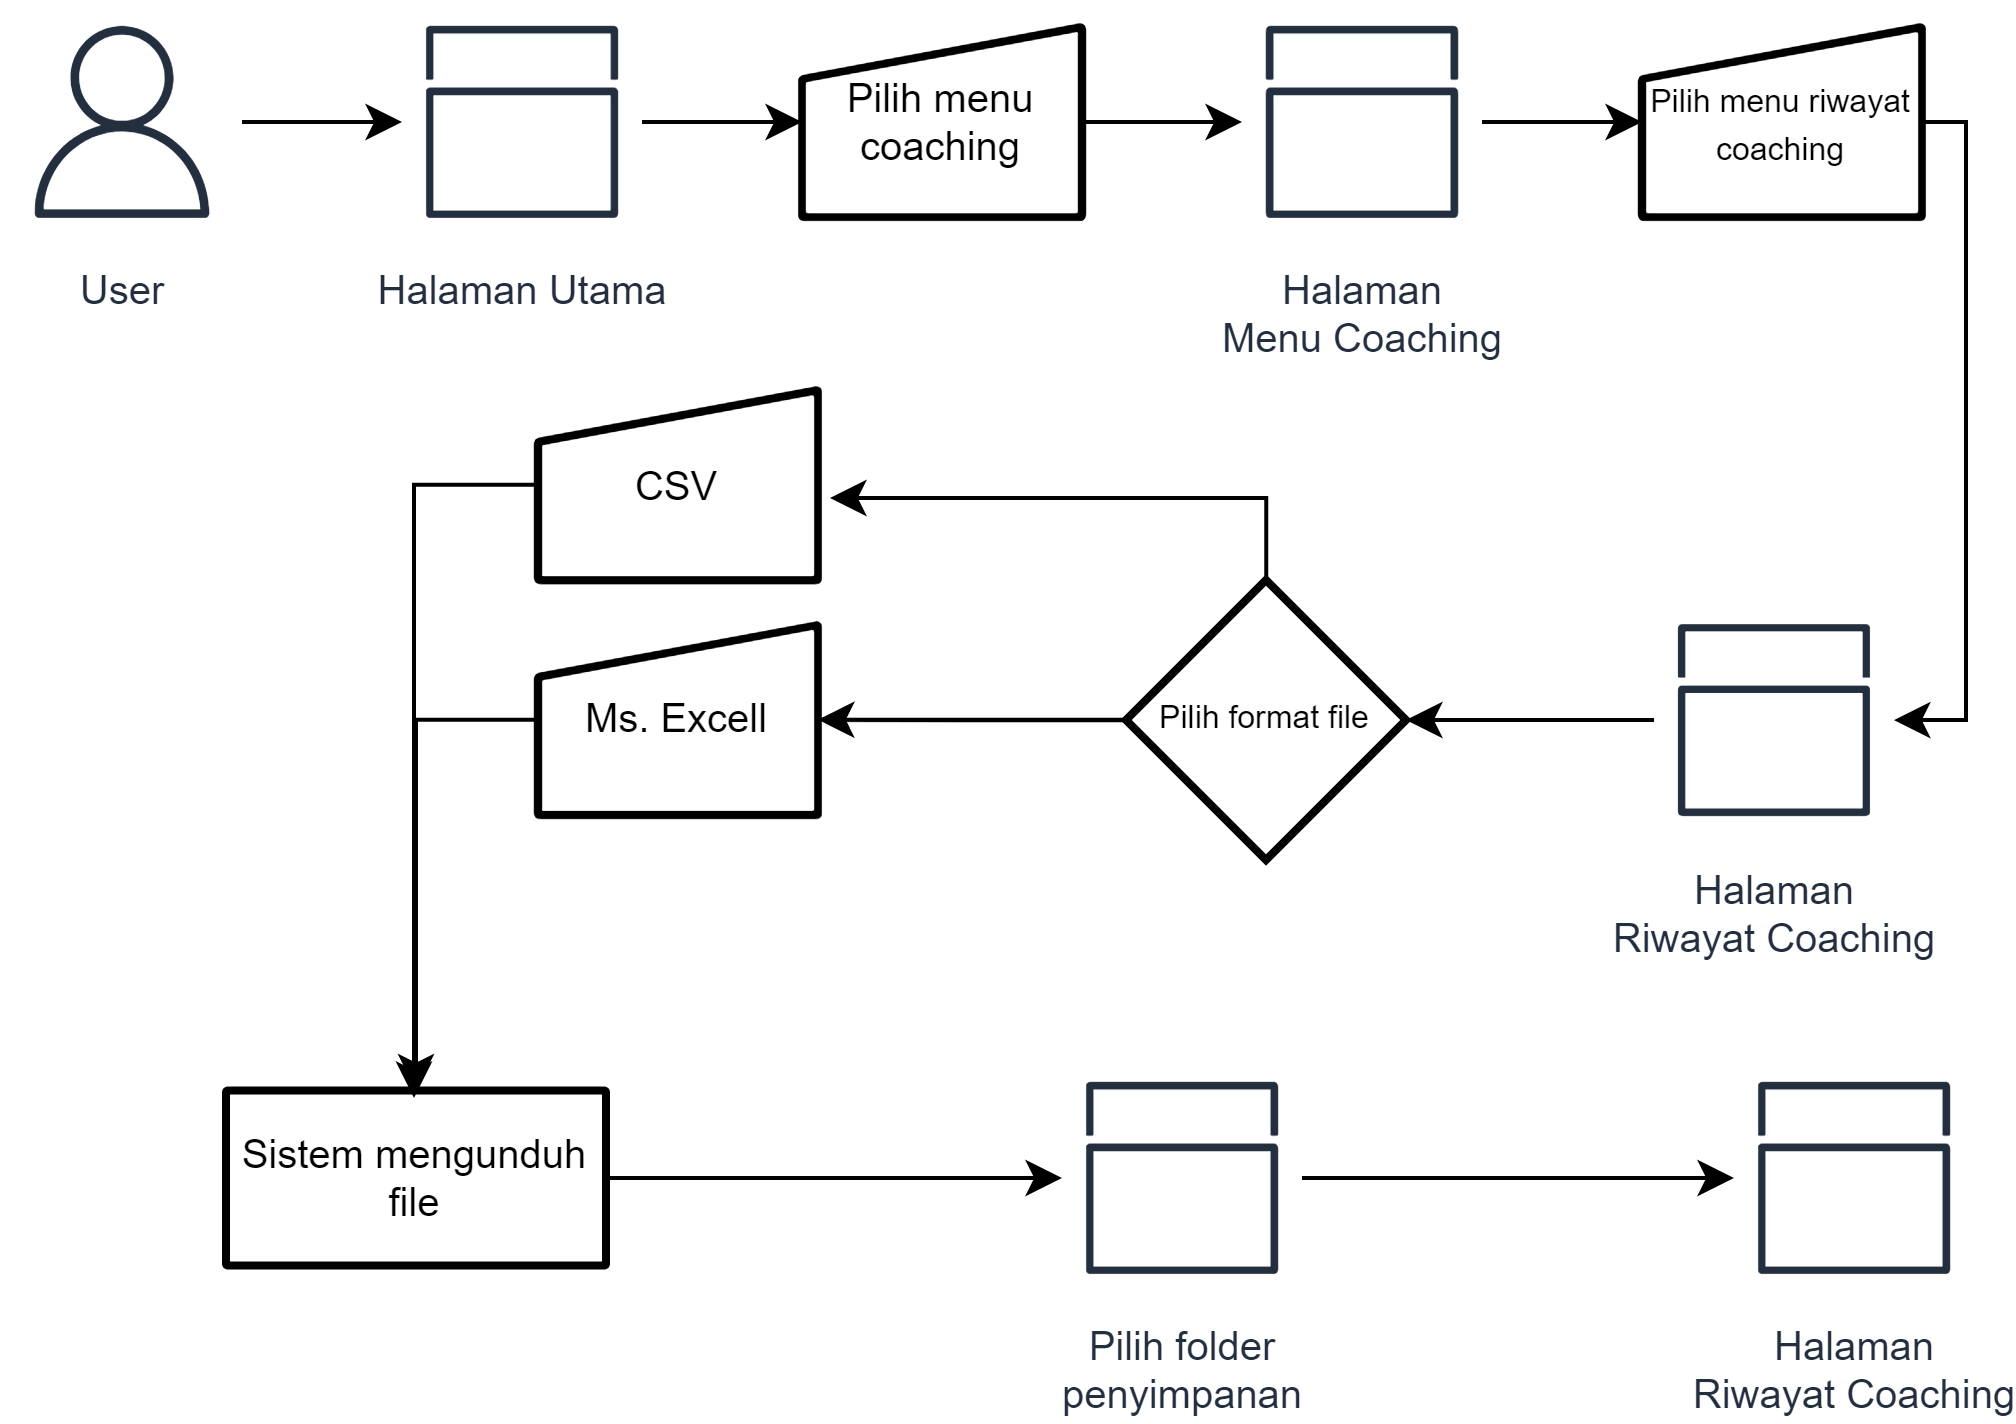

The diagram above was exported from draw.io. Its source (the exported page's mxGraphModel, read from the mxfile embedded in the PNG):
<mxGraphModel dx="1021" dy="662" grid="0" gridSize="10" guides="1" tooltips="1" connect="1" arrows="1" fold="1" page="1" pageScale="1" pageWidth="850" pageHeight="1100" math="0" shadow="0">
  <root>
    <mxCell id="0" />
    <mxCell id="1" parent="0" />
    <mxCell id="2" value="" style="group" vertex="1" connectable="0" parent="1">
      <mxGeometry x="150" y="910" width="493" height="324" as="geometry" />
    </mxCell>
    <mxCell id="3" value="User" style="sketch=0;outlineConnect=0;fontColor=#232F3E;gradientColor=none;strokeColor=#232F3E;fillColor=#ffffff;dashed=0;verticalLabelPosition=bottom;verticalAlign=top;align=center;html=1;fontSize=10;fontStyle=0;aspect=fixed;shape=mxgraph.aws4.resourceIcon;resIcon=mxgraph.aws4.user;" vertex="1" parent="2">
      <mxGeometry width="60" height="60" as="geometry" />
    </mxCell>
    <mxCell id="4" value="Halaman Utama" style="sketch=0;outlineConnect=0;fontColor=#232F3E;gradientColor=none;strokeColor=#232F3E;fillColor=#ffffff;dashed=0;verticalLabelPosition=bottom;verticalAlign=top;align=center;html=1;fontSize=10;fontStyle=0;aspect=fixed;shape=mxgraph.aws4.resourceIcon;resIcon=mxgraph.aws4.apps;" vertex="1" parent="2">
      <mxGeometry x="100" width="60" height="60" as="geometry" />
    </mxCell>
    <mxCell id="5" style="edgeStyle=orthogonalEdgeStyle;rounded=0;orthogonalLoop=1;jettySize=auto;html=1;fontSize=10;" edge="1" parent="2" source="3" target="4">
      <mxGeometry relative="1" as="geometry" />
    </mxCell>
    <mxCell id="6" value="Pilih menu coaching" style="html=1;strokeWidth=2;shape=manualInput;whiteSpace=wrap;rounded=1;size=13;arcSize=1;shadow=0;glass=0;sketch=0;fontSize=10;" vertex="1" parent="2">
      <mxGeometry x="200" y="6.25" width="70" height="47.5" as="geometry" />
    </mxCell>
    <mxCell id="7" value="" style="edgeStyle=orthogonalEdgeStyle;rounded=0;orthogonalLoop=1;jettySize=auto;html=1;fontSize=10;" edge="1" parent="2" source="4" target="6">
      <mxGeometry relative="1" as="geometry" />
    </mxCell>
    <mxCell id="8" value="Halaman&lt;br style=&quot;font-size: 10px;&quot;&gt;Menu Coaching" style="sketch=0;outlineConnect=0;fontColor=#232F3E;gradientColor=none;strokeColor=#232F3E;fillColor=#ffffff;dashed=0;verticalLabelPosition=bottom;verticalAlign=top;align=center;html=1;fontSize=10;fontStyle=0;aspect=fixed;shape=mxgraph.aws4.resourceIcon;resIcon=mxgraph.aws4.apps;" vertex="1" parent="2">
      <mxGeometry x="310" width="60" height="60" as="geometry" />
    </mxCell>
    <mxCell id="9" value="" style="edgeStyle=orthogonalEdgeStyle;rounded=0;orthogonalLoop=1;jettySize=auto;html=1;fontSize=10;" edge="1" parent="2" source="6" target="8">
      <mxGeometry relative="1" as="geometry" />
    </mxCell>
    <mxCell id="10" value="&lt;font style=&quot;font-size: 8px&quot;&gt;Pilih menu riwayat coaching&lt;/font&gt;" style="html=1;strokeWidth=2;shape=manualInput;whiteSpace=wrap;rounded=1;size=13;arcSize=1;shadow=0;glass=0;sketch=0;fontSize=10;" vertex="1" parent="2">
      <mxGeometry x="410" y="6.25" width="70" height="47.5" as="geometry" />
    </mxCell>
    <mxCell id="11" value="" style="edgeStyle=orthogonalEdgeStyle;rounded=0;orthogonalLoop=1;jettySize=auto;html=1;fontSize=10;" edge="1" parent="2" source="8" target="10">
      <mxGeometry relative="1" as="geometry" />
    </mxCell>
    <mxCell id="12" value="Ms. Excell" style="html=1;strokeWidth=2;shape=manualInput;whiteSpace=wrap;rounded=1;size=13;arcSize=1;shadow=0;glass=0;sketch=0;fontSize=10;" vertex="1" parent="2">
      <mxGeometry x="134" y="155.75" width="70" height="47.5" as="geometry" />
    </mxCell>
    <mxCell id="13" value="Sistem mengunduh file" style="whiteSpace=wrap;html=1;fontSize=10;strokeWidth=2;rounded=1;arcSize=1;shadow=0;glass=0;sketch=0;" vertex="1" parent="2">
      <mxGeometry x="56" y="272.1299999999999" width="95" height="43.75" as="geometry" />
    </mxCell>
    <mxCell id="14" style="edgeStyle=orthogonalEdgeStyle;rounded=0;orthogonalLoop=1;jettySize=auto;html=1;entryX=0.5;entryY=0;entryDx=0;entryDy=0;fontSize=8;" edge="1" parent="2" source="12" target="13">
      <mxGeometry relative="1" as="geometry">
        <Array as="points">
          <mxPoint x="104" y="180" />
        </Array>
      </mxGeometry>
    </mxCell>
    <mxCell id="15" value="Pilih folder&lt;br&gt;penyimpanan" style="sketch=0;outlineConnect=0;fontColor=#232F3E;gradientColor=none;strokeColor=#232F3E;fillColor=#ffffff;dashed=0;verticalLabelPosition=bottom;verticalAlign=top;align=center;html=1;fontSize=10;fontStyle=0;aspect=fixed;shape=mxgraph.aws4.resourceIcon;resIcon=mxgraph.aws4.apps;" vertex="1" parent="2">
      <mxGeometry x="265" y="264" width="60" height="60" as="geometry" />
    </mxCell>
    <mxCell id="16" value="" style="edgeStyle=orthogonalEdgeStyle;rounded=0;orthogonalLoop=1;jettySize=auto;html=1;fontSize=10;" edge="1" parent="2" source="13" target="15">
      <mxGeometry relative="1" as="geometry">
        <mxPoint x="127.5" y="292.3699999999999" as="targetPoint" />
      </mxGeometry>
    </mxCell>
    <mxCell id="17" value="Halaman&lt;br&gt;Riwayat Coaching" style="sketch=0;outlineConnect=0;fontColor=#232F3E;gradientColor=none;strokeColor=#232F3E;fillColor=#ffffff;dashed=0;verticalLabelPosition=bottom;verticalAlign=top;align=center;html=1;fontSize=10;fontStyle=0;aspect=fixed;shape=mxgraph.aws4.resourceIcon;resIcon=mxgraph.aws4.apps;" vertex="1" parent="2">
      <mxGeometry x="413" y="149.5" width="60" height="60" as="geometry" />
    </mxCell>
    <mxCell id="18" style="edgeStyle=orthogonalEdgeStyle;rounded=0;orthogonalLoop=1;jettySize=auto;html=1;fontSize=10;" edge="1" parent="2" source="10" target="17">
      <mxGeometry relative="1" as="geometry">
        <mxPoint x="550" y="50" as="targetPoint" />
        <Array as="points">
          <mxPoint x="491" y="30" />
        </Array>
      </mxGeometry>
    </mxCell>
    <mxCell id="19" value="Halaman&lt;br&gt;Riwayat Coaching" style="sketch=0;outlineConnect=0;fontColor=#232F3E;gradientColor=none;strokeColor=#232F3E;fillColor=#ffffff;dashed=0;verticalLabelPosition=bottom;verticalAlign=top;align=center;html=1;fontSize=10;fontStyle=0;aspect=fixed;shape=mxgraph.aws4.resourceIcon;resIcon=mxgraph.aws4.apps;" vertex="1" parent="2">
      <mxGeometry x="433" y="263.9999999999998" width="60" height="60" as="geometry" />
    </mxCell>
    <mxCell id="20" style="edgeStyle=orthogonalEdgeStyle;rounded=0;orthogonalLoop=1;jettySize=auto;html=1;fontSize=8;" edge="1" parent="2" source="15" target="19">
      <mxGeometry relative="1" as="geometry" />
    </mxCell>
    <mxCell id="21" value="" style="edgeStyle=orthogonalEdgeStyle;rounded=0;orthogonalLoop=1;jettySize=auto;html=1;fontSize=8;" edge="1" parent="2" source="23" target="12">
      <mxGeometry relative="1" as="geometry" />
    </mxCell>
    <mxCell id="22" style="edgeStyle=orthogonalEdgeStyle;rounded=0;orthogonalLoop=1;jettySize=auto;html=1;fontSize=8;" edge="1" parent="2" source="23">
      <mxGeometry relative="1" as="geometry">
        <mxPoint x="207" y="124" as="targetPoint" />
        <Array as="points">
          <mxPoint x="316" y="124" />
        </Array>
      </mxGeometry>
    </mxCell>
    <mxCell id="23" value="Pilih format file" style="strokeWidth=2;html=1;shape=mxgraph.flowchart.decision;whiteSpace=wrap;rounded=1;shadow=0;glass=0;sketch=0;fontSize=8;" vertex="1" parent="2">
      <mxGeometry x="281" y="144.5" width="70" height="70" as="geometry" />
    </mxCell>
    <mxCell id="24" style="edgeStyle=orthogonalEdgeStyle;rounded=0;orthogonalLoop=1;jettySize=auto;html=1;fontSize=8;" edge="1" parent="2" source="25">
      <mxGeometry relative="1" as="geometry">
        <mxPoint x="103" y="274" as="targetPoint" />
      </mxGeometry>
    </mxCell>
    <mxCell id="25" value="CSV" style="html=1;strokeWidth=2;shape=manualInput;whiteSpace=wrap;rounded=1;size=13;arcSize=1;shadow=0;glass=0;sketch=0;fontSize=10;" vertex="1" parent="2">
      <mxGeometry x="134" y="97" width="70" height="47.5" as="geometry" />
    </mxCell>
    <mxCell id="26" value="" style="edgeStyle=orthogonalEdgeStyle;rounded=0;orthogonalLoop=1;jettySize=auto;html=1;fontSize=8;" edge="1" parent="2" source="17" target="23">
      <mxGeometry relative="1" as="geometry" />
    </mxCell>
  </root>
</mxGraphModel>